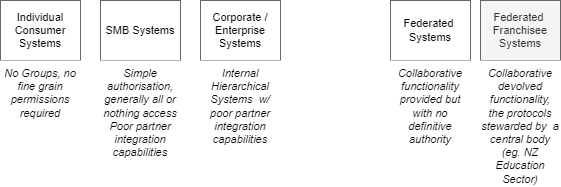

The diagram above was exported from draw.io. Its source (the exported page's mxGraphModel, read from the mxfile embedded in the PNG):
<mxGraphModel dx="782" dy="517" grid="1" gridSize="10" guides="1" tooltips="1" connect="1" arrows="1" fold="1" page="1" pageScale="1" pageWidth="827" pageHeight="1169" math="0" shadow="0">
  <root>
    <mxCell id="___ZYtuKfzhHM2hxXnuB-0" />
    <mxCell id="___ZYtuKfzhHM2hxXnuB-1" parent="___ZYtuKfzhHM2hxXnuB-0" />
    <mxCell id="___ZYtuKfzhHM2hxXnuB-2" value="Individual Consumer Systems" style="rounded=0;whiteSpace=wrap;html=1;fontSize=11;strokeColor=#666666;" parent="___ZYtuKfzhHM2hxXnuB-1" vertex="1">
      <mxGeometry x="120" y="120" width="80" height="60" as="geometry" />
    </mxCell>
    <mxCell id="___ZYtuKfzhHM2hxXnuB-3" value="Corporate / Enterprise Systems" style="rounded=0;whiteSpace=wrap;html=1;fontSize=11;strokeColor=#666666;" parent="___ZYtuKfzhHM2hxXnuB-1" vertex="1">
      <mxGeometry x="320" y="120" width="80" height="60" as="geometry" />
    </mxCell>
    <mxCell id="___ZYtuKfzhHM2hxXnuB-4" value="SMB Systems" style="rounded=0;whiteSpace=wrap;html=1;fontSize=11;strokeColor=#666666;" parent="___ZYtuKfzhHM2hxXnuB-1" vertex="1">
      <mxGeometry x="220" y="120" width="80" height="60" as="geometry" />
    </mxCell>
    <mxCell id="___ZYtuKfzhHM2hxXnuB-5" value="Federated&amp;nbsp; Franchisee Systems" style="rounded=0;whiteSpace=wrap;html=1;fontSize=11;strokeColor=#666666;fillColor=#f5f5f5;fontColor=#333333;" parent="___ZYtuKfzhHM2hxXnuB-1" vertex="1">
      <mxGeometry x="600" y="120" width="80" height="60" as="geometry" />
    </mxCell>
    <mxCell id="EOhwlegY5U9e9SbTwED8-1" value="Federated&amp;nbsp; Systems" style="rounded=0;whiteSpace=wrap;html=1;fontSize=11;strokeColor=#666666;" parent="___ZYtuKfzhHM2hxXnuB-1" vertex="1">
      <mxGeometry x="510" y="120" width="80" height="60" as="geometry" />
    </mxCell>
    <mxCell id="EOhwlegY5U9e9SbTwED8-2" value="No Groups, no fine grain permissions required" style="rounded=0;whiteSpace=wrap;html=1;fontSize=11;strokeColor=none;fontStyle=2;verticalAlign=top;" parent="___ZYtuKfzhHM2hxXnuB-1" vertex="1">
      <mxGeometry x="120" y="180" width="80" height="100" as="geometry" />
    </mxCell>
    <mxCell id="EOhwlegY5U9e9SbTwED8-3" value="Simple authorisation, generally all or nothing access&lt;br&gt;Poor partner integration capabilities" style="rounded=0;whiteSpace=wrap;html=1;fontSize=11;strokeColor=none;fontStyle=2;verticalAlign=top;" parent="___ZYtuKfzhHM2hxXnuB-1" vertex="1">
      <mxGeometry x="220" y="180" width="80" height="100" as="geometry" />
    </mxCell>
    <mxCell id="qI99FZC7gmtlGZ67eMqF-0" value="Internal Hierarchical Systems&amp;nbsp; w/ poor partner integration capabilities" style="rounded=0;whiteSpace=wrap;html=1;fontSize=11;strokeColor=none;fontStyle=2;verticalAlign=top;" parent="___ZYtuKfzhHM2hxXnuB-1" vertex="1">
      <mxGeometry x="320" y="180" width="80" height="100" as="geometry" />
    </mxCell>
    <mxCell id="qI99FZC7gmtlGZ67eMqF-1" value="Collaborative functionality provided but with no definitive authority" style="rounded=0;whiteSpace=wrap;html=1;fontSize=11;strokeColor=none;fontStyle=2;verticalAlign=top;" parent="___ZYtuKfzhHM2hxXnuB-1" vertex="1">
      <mxGeometry x="510" y="180" width="80" height="100" as="geometry" />
    </mxCell>
    <mxCell id="qI99FZC7gmtlGZ67eMqF-2" value="Collaborative devolved functionality, the protocols stewarded by&amp;nbsp; a central body (eg. NZ Education Sector)" style="rounded=0;whiteSpace=wrap;html=1;fontSize=11;strokeColor=none;fontStyle=2;verticalAlign=top;" parent="___ZYtuKfzhHM2hxXnuB-1" vertex="1">
      <mxGeometry x="600" y="180" width="80" height="100" as="geometry" />
    </mxCell>
  </root>
</mxGraphModel>